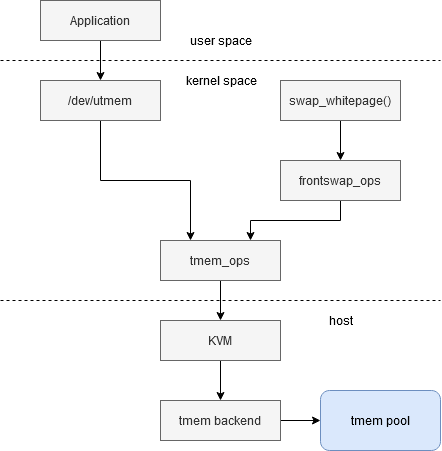

The diagram above was exported from draw.io. Its source (the exported page's mxGraphModel, read from the mxfile embedded in the PNG):
<mxGraphModel dx="1336" dy="775" grid="0" gridSize="10" guides="1" tooltips="1" connect="1" arrows="1" fold="1" page="1" pageScale="1" pageWidth="827" pageHeight="1169" math="0" shadow="0">
  <root>
    <mxCell id="0" />
    <mxCell id="1" parent="0" />
    <mxCell id="evNg2MYxl-rO2xa81e-h-15" style="edgeStyle=orthogonalEdgeStyle;rounded=0;orthogonalLoop=1;jettySize=auto;html=1;exitX=0.5;exitY=1;exitDx=0;exitDy=0;" edge="1" parent="1" source="evNg2MYxl-rO2xa81e-h-1" target="evNg2MYxl-rO2xa81e-h-2">
      <mxGeometry relative="1" as="geometry" />
    </mxCell>
    <mxCell id="evNg2MYxl-rO2xa81e-h-1" value="Application" style="rounded=0;whiteSpace=wrap;html=1;fillColor=#f5f5f5;strokeColor=#666666;fontColor=#333333;" vertex="1" parent="1">
      <mxGeometry x="40" y="80" width="120" height="40" as="geometry" />
    </mxCell>
    <mxCell id="evNg2MYxl-rO2xa81e-h-16" style="edgeStyle=orthogonalEdgeStyle;rounded=0;orthogonalLoop=1;jettySize=auto;html=1;exitX=0.5;exitY=1;exitDx=0;exitDy=0;entryX=0.25;entryY=0;entryDx=0;entryDy=0;" edge="1" parent="1" source="evNg2MYxl-rO2xa81e-h-2" target="evNg2MYxl-rO2xa81e-h-3">
      <mxGeometry relative="1" as="geometry" />
    </mxCell>
    <mxCell id="evNg2MYxl-rO2xa81e-h-2" value="/dev/utmem" style="rounded=0;whiteSpace=wrap;html=1;fillColor=#f5f5f5;strokeColor=#666666;fontColor=#333333;" vertex="1" parent="1">
      <mxGeometry x="40" y="160" width="120" height="40" as="geometry" />
    </mxCell>
    <mxCell id="evNg2MYxl-rO2xa81e-h-18" style="edgeStyle=orthogonalEdgeStyle;rounded=0;orthogonalLoop=1;jettySize=auto;html=1;exitX=0.5;exitY=1;exitDx=0;exitDy=0;" edge="1" parent="1" source="evNg2MYxl-rO2xa81e-h-3" target="evNg2MYxl-rO2xa81e-h-6">
      <mxGeometry relative="1" as="geometry" />
    </mxCell>
    <mxCell id="evNg2MYxl-rO2xa81e-h-3" value="tmem_ops" style="rounded=0;whiteSpace=wrap;html=1;fillColor=#f5f5f5;strokeColor=#666666;fontColor=#333333;" vertex="1" parent="1">
      <mxGeometry x="160" y="320" width="120" height="40" as="geometry" />
    </mxCell>
    <mxCell id="evNg2MYxl-rO2xa81e-h-21" style="edgeStyle=orthogonalEdgeStyle;rounded=0;orthogonalLoop=1;jettySize=auto;html=1;exitX=0.5;exitY=1;exitDx=0;exitDy=0;entryX=0.5;entryY=0;entryDx=0;entryDy=0;" edge="1" parent="1" source="evNg2MYxl-rO2xa81e-h-4" target="evNg2MYxl-rO2xa81e-h-5">
      <mxGeometry relative="1" as="geometry" />
    </mxCell>
    <mxCell id="evNg2MYxl-rO2xa81e-h-4" value="swap_whitepage()" style="rounded=0;whiteSpace=wrap;html=1;fillColor=#f5f5f5;strokeColor=#666666;fontColor=#333333;" vertex="1" parent="1">
      <mxGeometry x="280" y="160" width="120" height="40" as="geometry" />
    </mxCell>
    <mxCell id="evNg2MYxl-rO2xa81e-h-17" style="edgeStyle=orthogonalEdgeStyle;rounded=0;orthogonalLoop=1;jettySize=auto;html=1;exitX=0.5;exitY=1;exitDx=0;exitDy=0;entryX=0.75;entryY=0;entryDx=0;entryDy=0;" edge="1" parent="1" source="evNg2MYxl-rO2xa81e-h-5" target="evNg2MYxl-rO2xa81e-h-3">
      <mxGeometry relative="1" as="geometry" />
    </mxCell>
    <mxCell id="evNg2MYxl-rO2xa81e-h-5" value="frontswap_ops" style="rounded=0;whiteSpace=wrap;html=1;fillColor=#f5f5f5;strokeColor=#666666;fontColor=#333333;" vertex="1" parent="1">
      <mxGeometry x="280" y="240" width="120" height="40" as="geometry" />
    </mxCell>
    <mxCell id="evNg2MYxl-rO2xa81e-h-19" style="edgeStyle=orthogonalEdgeStyle;rounded=0;orthogonalLoop=1;jettySize=auto;html=1;exitX=0.5;exitY=1;exitDx=0;exitDy=0;entryX=0.5;entryY=0;entryDx=0;entryDy=0;" edge="1" parent="1" source="evNg2MYxl-rO2xa81e-h-6" target="evNg2MYxl-rO2xa81e-h-7">
      <mxGeometry relative="1" as="geometry" />
    </mxCell>
    <mxCell id="evNg2MYxl-rO2xa81e-h-6" value="KVM" style="rounded=0;whiteSpace=wrap;html=1;fillColor=#f5f5f5;strokeColor=#666666;fontColor=#333333;" vertex="1" parent="1">
      <mxGeometry x="160" y="400" width="120" height="40" as="geometry" />
    </mxCell>
    <mxCell id="evNg2MYxl-rO2xa81e-h-20" style="edgeStyle=orthogonalEdgeStyle;rounded=0;orthogonalLoop=1;jettySize=auto;html=1;exitX=1;exitY=0.5;exitDx=0;exitDy=0;entryX=0;entryY=0.5;entryDx=0;entryDy=0;" edge="1" parent="1" source="evNg2MYxl-rO2xa81e-h-7" target="evNg2MYxl-rO2xa81e-h-11">
      <mxGeometry relative="1" as="geometry" />
    </mxCell>
    <mxCell id="evNg2MYxl-rO2xa81e-h-7" value="tmem backend" style="rounded=0;whiteSpace=wrap;html=1;fillColor=#f5f5f5;strokeColor=#666666;fontColor=#333333;" vertex="1" parent="1">
      <mxGeometry x="160" y="480" width="120" height="40" as="geometry" />
    </mxCell>
    <mxCell id="evNg2MYxl-rO2xa81e-h-8" value="" style="endArrow=none;dashed=1;html=1;" edge="1" parent="1">
      <mxGeometry width="50" height="50" relative="1" as="geometry">
        <mxPoint y="140" as="sourcePoint" />
        <mxPoint x="440" y="140" as="targetPoint" />
      </mxGeometry>
    </mxCell>
    <mxCell id="evNg2MYxl-rO2xa81e-h-9" value="" style="endArrow=none;dashed=1;html=1;" edge="1" parent="1">
      <mxGeometry width="50" height="50" relative="1" as="geometry">
        <mxPoint y="380" as="sourcePoint" />
        <mxPoint x="440" y="380" as="targetPoint" />
      </mxGeometry>
    </mxCell>
    <mxCell id="evNg2MYxl-rO2xa81e-h-11" value="tmem pool" style="rounded=1;whiteSpace=wrap;html=1;fillColor=#dae8fc;strokeColor=#6c8ebf;" vertex="1" parent="1">
      <mxGeometry x="320" y="470" width="120" height="60" as="geometry" />
    </mxCell>
    <mxCell id="evNg2MYxl-rO2xa81e-h-12" value="user space" style="text;html=1;align=center;verticalAlign=middle;resizable=0;points=[];autosize=1;" vertex="1" parent="1">
      <mxGeometry x="184" y="111" width="72" height="18" as="geometry" />
    </mxCell>
    <mxCell id="evNg2MYxl-rO2xa81e-h-13" value="kernel space" style="text;html=1;align=center;verticalAlign=middle;resizable=0;points=[];autosize=1;" vertex="1" parent="1">
      <mxGeometry x="180" y="151" width="81" height="18" as="geometry" />
    </mxCell>
    <mxCell id="evNg2MYxl-rO2xa81e-h-14" value="host" style="text;html=1;align=center;verticalAlign=middle;resizable=0;points=[];autosize=1;" vertex="1" parent="1">
      <mxGeometry x="320" y="390" width="40" height="20" as="geometry" />
    </mxCell>
  </root>
</mxGraphModel>